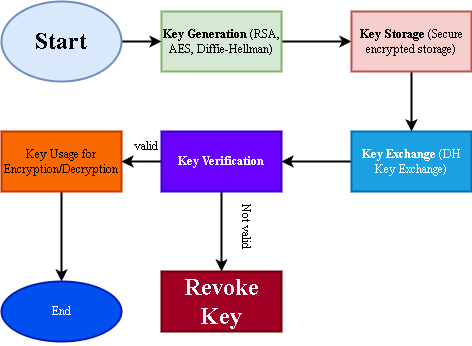

The diagram above was exported from draw.io. Its source (the exported page's mxGraphModel, read from the mxfile embedded in the PNG):
<mxGraphModel dx="1050" dy="563" grid="1" gridSize="10" guides="1" tooltips="1" connect="1" arrows="1" fold="1" page="1" pageScale="1" pageWidth="850" pageHeight="1100" math="0" shadow="0">
  <root>
    <mxCell id="0" />
    <mxCell id="1" parent="0" />
    <mxCell id="JbVSFMvgPGSZ_Nc-vjWX-8" value="" style="edgeStyle=orthogonalEdgeStyle;rounded=0;orthogonalLoop=1;jettySize=auto;html=1;strokeWidth=2;fontFamily=Times New Roman;" edge="1" parent="1" source="JbVSFMvgPGSZ_Nc-vjWX-1" target="JbVSFMvgPGSZ_Nc-vjWX-2">
      <mxGeometry relative="1" as="geometry" />
    </mxCell>
    <mxCell id="JbVSFMvgPGSZ_Nc-vjWX-1" value="&lt;strong data-start=&quot;217&quot; data-end=&quot;235&quot;&gt;Key Generation&lt;/strong&gt; (RSA, AES, Diffie-Hellman)" style="rounded=0;whiteSpace=wrap;html=1;strokeWidth=2;fontFamily=Times New Roman;fillColor=#d5e8d4;strokeColor=#82b366;" vertex="1" parent="1">
      <mxGeometry x="290" y="150" width="120" height="60" as="geometry" />
    </mxCell>
    <mxCell id="JbVSFMvgPGSZ_Nc-vjWX-10" value="" style="edgeStyle=orthogonalEdgeStyle;rounded=0;orthogonalLoop=1;jettySize=auto;html=1;strokeWidth=2;fontFamily=Times New Roman;" edge="1" parent="1" source="JbVSFMvgPGSZ_Nc-vjWX-2" target="JbVSFMvgPGSZ_Nc-vjWX-4">
      <mxGeometry relative="1" as="geometry" />
    </mxCell>
    <mxCell id="JbVSFMvgPGSZ_Nc-vjWX-2" value="&lt;strong data-start=&quot;268&quot; data-end=&quot;283&quot;&gt;Key Storage&lt;/strong&gt; (Secure encrypted storage)" style="rounded=0;whiteSpace=wrap;html=1;strokeWidth=2;fontFamily=Times New Roman;fillColor=#f8cecc;strokeColor=#b85450;" vertex="1" parent="1">
      <mxGeometry x="480" y="150" width="120" height="60" as="geometry" />
    </mxCell>
    <mxCell id="JbVSFMvgPGSZ_Nc-vjWX-14" value="" style="edgeStyle=orthogonalEdgeStyle;rounded=0;orthogonalLoop=1;jettySize=auto;html=1;strokeWidth=2;fontFamily=Times New Roman;" edge="1" parent="1" source="JbVSFMvgPGSZ_Nc-vjWX-3" target="JbVSFMvgPGSZ_Nc-vjWX-5">
      <mxGeometry relative="1" as="geometry" />
    </mxCell>
    <mxCell id="JbVSFMvgPGSZ_Nc-vjWX-20" value="" style="edgeStyle=orthogonalEdgeStyle;rounded=0;orthogonalLoop=1;jettySize=auto;html=1;strokeWidth=2;fontFamily=Times New Roman;" edge="1" parent="1" source="JbVSFMvgPGSZ_Nc-vjWX-3" target="JbVSFMvgPGSZ_Nc-vjWX-19">
      <mxGeometry relative="1" as="geometry" />
    </mxCell>
    <mxCell id="JbVSFMvgPGSZ_Nc-vjWX-3" value="&lt;p data-start=&quot;356&quot; data-end=&quot;378&quot; class=&quot;&quot;&gt;&lt;strong data-start=&quot;356&quot; data-end=&quot;376&quot;&gt;Key Verification&lt;/strong&gt;&lt;/p&gt;" style="rounded=0;whiteSpace=wrap;html=1;strokeWidth=2;fontFamily=Times New Roman;fillColor=#6a00ff;fontColor=#ffffff;strokeColor=#3700CC;" vertex="1" parent="1">
      <mxGeometry x="290" y="270" width="120" height="60" as="geometry" />
    </mxCell>
    <mxCell id="JbVSFMvgPGSZ_Nc-vjWX-13" value="" style="edgeStyle=orthogonalEdgeStyle;rounded=0;orthogonalLoop=1;jettySize=auto;html=1;strokeWidth=2;fontFamily=Times New Roman;" edge="1" parent="1" source="JbVSFMvgPGSZ_Nc-vjWX-4" target="JbVSFMvgPGSZ_Nc-vjWX-3">
      <mxGeometry relative="1" as="geometry" />
    </mxCell>
    <mxCell id="JbVSFMvgPGSZ_Nc-vjWX-4" value="&lt;strong data-start=&quot;316&quot; data-end=&quot;332&quot;&gt;Key Exchange&lt;/strong&gt; (DH Key Exchange)" style="rounded=0;whiteSpace=wrap;html=1;strokeWidth=2;fontFamily=Times New Roman;fillColor=#1ba1e2;fontColor=#ffffff;strokeColor=#006EAF;" vertex="1" parent="1">
      <mxGeometry x="480" y="270" width="120" height="60" as="geometry" />
    </mxCell>
    <mxCell id="JbVSFMvgPGSZ_Nc-vjWX-18" value="" style="edgeStyle=orthogonalEdgeStyle;rounded=0;orthogonalLoop=1;jettySize=auto;html=1;strokeWidth=2;fontFamily=Times New Roman;" edge="1" parent="1" source="JbVSFMvgPGSZ_Nc-vjWX-5" target="JbVSFMvgPGSZ_Nc-vjWX-17">
      <mxGeometry relative="1" as="geometry" />
    </mxCell>
    <mxCell id="JbVSFMvgPGSZ_Nc-vjWX-5" value="Key Usage for Encryption/Decryption" style="rounded=0;whiteSpace=wrap;html=1;strokeWidth=2;fontFamily=Times New Roman;fillColor=#fa6800;fontColor=#000000;strokeColor=#C73500;" vertex="1" parent="1">
      <mxGeometry x="130" y="270" width="120" height="60" as="geometry" />
    </mxCell>
    <mxCell id="JbVSFMvgPGSZ_Nc-vjWX-12" value="" style="edgeStyle=orthogonalEdgeStyle;rounded=0;orthogonalLoop=1;jettySize=auto;html=1;strokeWidth=2;fontFamily=Times New Roman;" edge="1" parent="1" source="JbVSFMvgPGSZ_Nc-vjWX-11" target="JbVSFMvgPGSZ_Nc-vjWX-1">
      <mxGeometry relative="1" as="geometry" />
    </mxCell>
    <mxCell id="JbVSFMvgPGSZ_Nc-vjWX-11" value="&lt;h1&gt;Start&lt;/h1&gt;" style="ellipse;whiteSpace=wrap;html=1;strokeWidth=2;fontFamily=Times New Roman;fillColor=#dae8fc;strokeColor=#6c8ebf;" vertex="1" parent="1">
      <mxGeometry x="130" y="140" width="120" height="80" as="geometry" />
    </mxCell>
    <mxCell id="JbVSFMvgPGSZ_Nc-vjWX-17" value="End" style="ellipse;whiteSpace=wrap;html=1;rounded=0;strokeWidth=2;fontFamily=Times New Roman;fillColor=#0050ef;fontColor=#ffffff;strokeColor=#001DBC;" vertex="1" parent="1">
      <mxGeometry x="130" y="420" width="120" height="60" as="geometry" />
    </mxCell>
    <mxCell id="JbVSFMvgPGSZ_Nc-vjWX-19" value="&lt;h1&gt;Revoke Key&lt;/h1&gt;" style="rounded=0;whiteSpace=wrap;html=1;strokeWidth=2;fontFamily=Times New Roman;fillColor=#a20025;fontColor=#ffffff;strokeColor=#6F0000;" vertex="1" parent="1">
      <mxGeometry x="290" y="410" width="120" height="60" as="geometry" />
    </mxCell>
    <mxCell id="JbVSFMvgPGSZ_Nc-vjWX-21" value="valid" style="text;html=1;align=center;verticalAlign=middle;resizable=0;points=[];autosize=1;strokeColor=none;fillColor=none;strokeWidth=2;fontFamily=Times New Roman;" vertex="1" parent="1">
      <mxGeometry x="250" y="270" width="50" height="30" as="geometry" />
    </mxCell>
    <mxCell id="JbVSFMvgPGSZ_Nc-vjWX-22" value="Not valid" style="text;html=1;align=center;verticalAlign=middle;resizable=0;points=[];autosize=1;strokeColor=none;fillColor=none;rotation=90;strokeWidth=2;fontFamily=Times New Roman;" vertex="1" parent="1">
      <mxGeometry x="340" y="350" width="70" height="30" as="geometry" />
    </mxCell>
  </root>
</mxGraphModel>